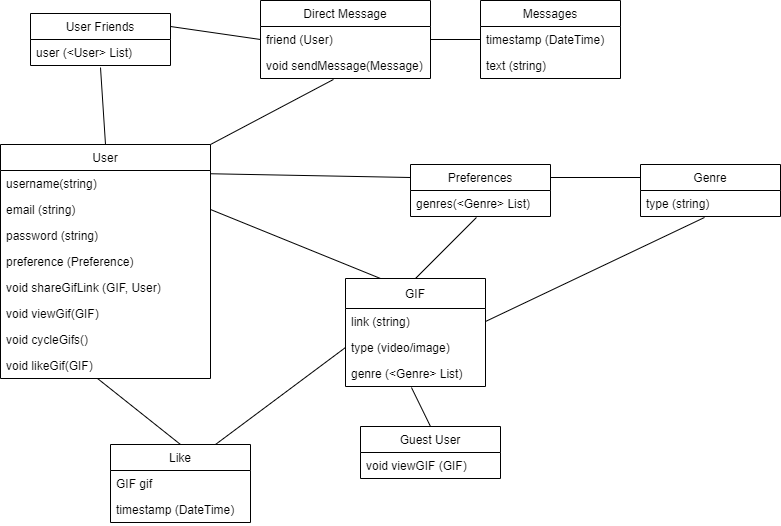

The diagram above was exported from draw.io. Its source (the exported page's mxGraphModel, read from the mxfile embedded in the PNG):
<mxGraphModel dx="1422" dy="762" grid="1" gridSize="10" guides="1" tooltips="1" connect="1" arrows="1" fold="1" page="1" pageScale="1" pageWidth="850" pageHeight="1100" math="0" shadow="0">
  <root>
    <mxCell id="0" />
    <mxCell id="1" parent="0" />
    <mxCell id="ntJIPKqdUbQmUF1oaqTk-1" value="User" style="swimlane;fontStyle=0;childLayout=stackLayout;horizontal=1;startSize=26;fillColor=none;horizontalStack=0;resizeParent=1;resizeParentMax=0;resizeLast=0;collapsible=1;marginBottom=0;" parent="1" vertex="1">
      <mxGeometry x="40" y="160" width="210" height="234" as="geometry" />
    </mxCell>
    <mxCell id="ntJIPKqdUbQmUF1oaqTk-2" value="username(string)" style="text;strokeColor=none;fillColor=none;align=left;verticalAlign=top;spacingLeft=4;spacingRight=4;overflow=hidden;rotatable=0;points=[[0,0.5],[1,0.5]];portConstraint=eastwest;" parent="ntJIPKqdUbQmUF1oaqTk-1" vertex="1">
      <mxGeometry y="26" width="210" height="26" as="geometry" />
    </mxCell>
    <mxCell id="ntJIPKqdUbQmUF1oaqTk-3" value="email (string)" style="text;strokeColor=none;fillColor=none;align=left;verticalAlign=top;spacingLeft=4;spacingRight=4;overflow=hidden;rotatable=0;points=[[0,0.5],[1,0.5]];portConstraint=eastwest;" parent="ntJIPKqdUbQmUF1oaqTk-1" vertex="1">
      <mxGeometry y="52" width="210" height="26" as="geometry" />
    </mxCell>
    <mxCell id="ntJIPKqdUbQmUF1oaqTk-4" value="password (string)" style="text;strokeColor=none;fillColor=none;align=left;verticalAlign=top;spacingLeft=4;spacingRight=4;overflow=hidden;rotatable=0;points=[[0,0.5],[1,0.5]];portConstraint=eastwest;" parent="ntJIPKqdUbQmUF1oaqTk-1" vertex="1">
      <mxGeometry y="78" width="210" height="26" as="geometry" />
    </mxCell>
    <mxCell id="_NQmEPYXWcKZyUgLttXW-3" value="preference (Preference)" style="text;strokeColor=none;fillColor=none;align=left;verticalAlign=top;spacingLeft=4;spacingRight=4;overflow=hidden;rotatable=0;points=[[0,0.5],[1,0.5]];portConstraint=eastwest;" vertex="1" parent="ntJIPKqdUbQmUF1oaqTk-1">
      <mxGeometry y="104" width="210" height="26" as="geometry" />
    </mxCell>
    <mxCell id="B5DdO_i9MA1T1vI_j_e_-10" value="void shareGifLink (GIF, User)" style="text;strokeColor=none;fillColor=none;align=left;verticalAlign=top;spacingLeft=4;spacingRight=4;overflow=hidden;rotatable=0;points=[[0,0.5],[1,0.5]];portConstraint=eastwest;" parent="ntJIPKqdUbQmUF1oaqTk-1" vertex="1">
      <mxGeometry y="130" width="210" height="26" as="geometry" />
    </mxCell>
    <mxCell id="_NQmEPYXWcKZyUgLttXW-1" value="void viewGif(GIF)" style="text;strokeColor=none;fillColor=none;align=left;verticalAlign=top;spacingLeft=4;spacingRight=4;overflow=hidden;rotatable=0;points=[[0,0.5],[1,0.5]];portConstraint=eastwest;" vertex="1" parent="ntJIPKqdUbQmUF1oaqTk-1">
      <mxGeometry y="156" width="210" height="26" as="geometry" />
    </mxCell>
    <mxCell id="_NQmEPYXWcKZyUgLttXW-15" value="void cycleGifs()" style="text;strokeColor=none;fillColor=none;align=left;verticalAlign=top;spacingLeft=4;spacingRight=4;overflow=hidden;rotatable=0;points=[[0,0.5],[1,0.5]];portConstraint=eastwest;" vertex="1" parent="ntJIPKqdUbQmUF1oaqTk-1">
      <mxGeometry y="182" width="210" height="26" as="geometry" />
    </mxCell>
    <mxCell id="_NQmEPYXWcKZyUgLttXW-16" value="void likeGif(GIF)" style="text;strokeColor=none;fillColor=none;align=left;verticalAlign=top;spacingLeft=4;spacingRight=4;overflow=hidden;rotatable=0;points=[[0,0.5],[1,0.5]];portConstraint=eastwest;" vertex="1" parent="ntJIPKqdUbQmUF1oaqTk-1">
      <mxGeometry y="208" width="210" height="26" as="geometry" />
    </mxCell>
    <mxCell id="ntJIPKqdUbQmUF1oaqTk-5" value="GIF" style="swimlane;fontStyle=0;childLayout=stackLayout;horizontal=1;startSize=30;fillColor=none;horizontalStack=0;resizeParent=1;resizeParentMax=0;resizeLast=0;collapsible=1;marginBottom=0;" parent="1" vertex="1">
      <mxGeometry x="385" y="294" width="140" height="108" as="geometry" />
    </mxCell>
    <mxCell id="ntJIPKqdUbQmUF1oaqTk-7" value="link (string)" style="text;strokeColor=none;fillColor=none;align=left;verticalAlign=top;spacingLeft=4;spacingRight=4;overflow=hidden;rotatable=0;points=[[0,0.5],[1,0.5]];portConstraint=eastwest;" parent="ntJIPKqdUbQmUF1oaqTk-5" vertex="1">
      <mxGeometry y="30" width="140" height="26" as="geometry" />
    </mxCell>
    <mxCell id="ntJIPKqdUbQmUF1oaqTk-13" value="type (video/image)" style="text;strokeColor=none;fillColor=none;align=left;verticalAlign=top;spacingLeft=4;spacingRight=4;overflow=hidden;rotatable=0;points=[[0,0.5],[1,0.5]];portConstraint=eastwest;" parent="ntJIPKqdUbQmUF1oaqTk-5" vertex="1">
      <mxGeometry y="56" width="140" height="26" as="geometry" />
    </mxCell>
    <mxCell id="_NQmEPYXWcKZyUgLttXW-6" value="genre (&lt;Genre&gt; List)" style="text;strokeColor=none;fillColor=none;align=left;verticalAlign=top;spacingLeft=4;spacingRight=4;overflow=hidden;rotatable=0;points=[[0,0.5],[1,0.5]];portConstraint=eastwest;" vertex="1" parent="ntJIPKqdUbQmUF1oaqTk-5">
      <mxGeometry y="82" width="140" height="26" as="geometry" />
    </mxCell>
    <mxCell id="ntJIPKqdUbQmUF1oaqTk-14" value="User Friends" style="swimlane;fontStyle=0;childLayout=stackLayout;horizontal=1;startSize=26;fillColor=none;horizontalStack=0;resizeParent=1;resizeParentMax=0;resizeLast=0;collapsible=1;marginBottom=0;" parent="1" vertex="1">
      <mxGeometry x="70" y="29" width="140" height="52" as="geometry" />
    </mxCell>
    <mxCell id="ntJIPKqdUbQmUF1oaqTk-15" value="user (&lt;User&gt; List)" style="text;strokeColor=none;fillColor=none;align=left;verticalAlign=top;spacingLeft=4;spacingRight=4;overflow=hidden;rotatable=0;points=[[0,0.5],[1,0.5]];portConstraint=eastwest;" parent="ntJIPKqdUbQmUF1oaqTk-14" vertex="1">
      <mxGeometry y="26" width="140" height="26" as="geometry" />
    </mxCell>
    <mxCell id="ntJIPKqdUbQmUF1oaqTk-30" value="Messages" style="swimlane;fontStyle=0;childLayout=stackLayout;horizontal=1;startSize=26;fillColor=none;horizontalStack=0;resizeParent=1;resizeParentMax=0;resizeLast=0;collapsible=1;marginBottom=0;" parent="1" vertex="1">
      <mxGeometry x="520" y="16" width="140" height="78" as="geometry" />
    </mxCell>
    <mxCell id="ntJIPKqdUbQmUF1oaqTk-32" value="timestamp (DateTime)" style="text;strokeColor=none;fillColor=none;align=left;verticalAlign=top;spacingLeft=4;spacingRight=4;overflow=hidden;rotatable=0;points=[[0,0.5],[1,0.5]];portConstraint=eastwest;" parent="ntJIPKqdUbQmUF1oaqTk-30" vertex="1">
      <mxGeometry y="26" width="140" height="26" as="geometry" />
    </mxCell>
    <mxCell id="ntJIPKqdUbQmUF1oaqTk-33" value="text (string)" style="text;strokeColor=none;fillColor=none;align=left;verticalAlign=top;spacingLeft=4;spacingRight=4;overflow=hidden;rotatable=0;points=[[0,0.5],[1,0.5]];portConstraint=eastwest;" parent="ntJIPKqdUbQmUF1oaqTk-30" vertex="1">
      <mxGeometry y="52" width="140" height="26" as="geometry" />
    </mxCell>
    <mxCell id="ntJIPKqdUbQmUF1oaqTk-38" value="Preferences" style="swimlane;fontStyle=0;childLayout=stackLayout;horizontal=1;startSize=26;fillColor=none;horizontalStack=0;resizeParent=1;resizeParentMax=0;resizeLast=0;collapsible=1;marginBottom=0;" parent="1" vertex="1">
      <mxGeometry x="450" y="180" width="140" height="52" as="geometry" />
    </mxCell>
    <mxCell id="ntJIPKqdUbQmUF1oaqTk-39" value="genres(&lt;Genre&gt; List)" style="text;strokeColor=none;fillColor=none;align=left;verticalAlign=top;spacingLeft=4;spacingRight=4;overflow=hidden;rotatable=0;points=[[0,0.5],[1,0.5]];portConstraint=eastwest;" parent="ntJIPKqdUbQmUF1oaqTk-38" vertex="1">
      <mxGeometry y="26" width="140" height="26" as="geometry" />
    </mxCell>
    <mxCell id="ntJIPKqdUbQmUF1oaqTk-42" value="Genre" style="swimlane;fontStyle=0;childLayout=stackLayout;horizontal=1;startSize=26;fillColor=none;horizontalStack=0;resizeParent=1;resizeParentMax=0;resizeLast=0;collapsible=1;marginBottom=0;" parent="1" vertex="1">
      <mxGeometry x="680" y="180" width="140" height="52" as="geometry" />
    </mxCell>
    <mxCell id="ntJIPKqdUbQmUF1oaqTk-43" value="type (string)" style="text;strokeColor=none;fillColor=none;align=left;verticalAlign=top;spacingLeft=4;spacingRight=4;overflow=hidden;rotatable=0;points=[[0,0.5],[1,0.5]];portConstraint=eastwest;" parent="ntJIPKqdUbQmUF1oaqTk-42" vertex="1">
      <mxGeometry y="26" width="140" height="26" as="geometry" />
    </mxCell>
    <mxCell id="ntJIPKqdUbQmUF1oaqTk-47" value="" style="endArrow=none;html=1;rounded=0;entryX=0.5;entryY=0;entryDx=0;entryDy=0;exitX=0.5;exitY=1.077;exitDx=0;exitDy=0;exitPerimeter=0;" parent="1" source="ntJIPKqdUbQmUF1oaqTk-15" target="ntJIPKqdUbQmUF1oaqTk-1" edge="1">
      <mxGeometry width="50" height="50" relative="1" as="geometry">
        <mxPoint x="400" y="430" as="sourcePoint" />
        <mxPoint x="450" y="380" as="targetPoint" />
      </mxGeometry>
    </mxCell>
    <mxCell id="ntJIPKqdUbQmUF1oaqTk-48" value="" style="endArrow=none;html=1;rounded=0;entryX=1;entryY=0.25;entryDx=0;entryDy=0;exitX=0;exitY=0.5;exitDx=0;exitDy=0;" parent="1" source="_NQmEPYXWcKZyUgLttXW-13" target="ntJIPKqdUbQmUF1oaqTk-14" edge="1">
      <mxGeometry width="50" height="50" relative="1" as="geometry">
        <mxPoint x="300" y="29.307999999999993" as="sourcePoint" />
        <mxPoint x="450" y="380" as="targetPoint" />
      </mxGeometry>
    </mxCell>
    <mxCell id="ntJIPKqdUbQmUF1oaqTk-49" value="" style="endArrow=none;html=1;rounded=0;entryX=1;entryY=0.5;entryDx=0;entryDy=0;exitX=0;exitY=0.5;exitDx=0;exitDy=0;" parent="1" source="ntJIPKqdUbQmUF1oaqTk-32" target="_NQmEPYXWcKZyUgLttXW-13" edge="1">
      <mxGeometry width="50" height="50" relative="1" as="geometry">
        <mxPoint x="400" y="430" as="sourcePoint" />
        <mxPoint x="440" y="33" as="targetPoint" />
      </mxGeometry>
    </mxCell>
    <mxCell id="ntJIPKqdUbQmUF1oaqTk-50" value="" style="endArrow=none;html=1;rounded=0;entryX=1;entryY=0.125;entryDx=0;entryDy=0;entryPerimeter=0;exitX=0;exitY=0.25;exitDx=0;exitDy=0;" parent="1" source="ntJIPKqdUbQmUF1oaqTk-38" target="ntJIPKqdUbQmUF1oaqTk-1" edge="1">
      <mxGeometry width="50" height="50" relative="1" as="geometry">
        <mxPoint x="400" y="430" as="sourcePoint" />
        <mxPoint x="450" y="380" as="targetPoint" />
      </mxGeometry>
    </mxCell>
    <mxCell id="ntJIPKqdUbQmUF1oaqTk-51" value="" style="endArrow=none;html=1;rounded=0;entryX=1;entryY=0.25;entryDx=0;entryDy=0;exitX=0;exitY=0.25;exitDx=0;exitDy=0;" parent="1" source="ntJIPKqdUbQmUF1oaqTk-42" target="ntJIPKqdUbQmUF1oaqTk-38" edge="1">
      <mxGeometry width="50" height="50" relative="1" as="geometry">
        <mxPoint x="400" y="430" as="sourcePoint" />
        <mxPoint x="450" y="380" as="targetPoint" />
      </mxGeometry>
    </mxCell>
    <mxCell id="ntJIPKqdUbQmUF1oaqTk-52" value="" style="endArrow=none;html=1;rounded=0;entryX=0.471;entryY=1.038;entryDx=0;entryDy=0;entryPerimeter=0;exitX=0.5;exitY=0;exitDx=0;exitDy=0;" parent="1" source="ntJIPKqdUbQmUF1oaqTk-5" target="ntJIPKqdUbQmUF1oaqTk-39" edge="1">
      <mxGeometry width="50" height="50" relative="1" as="geometry">
        <mxPoint x="400" y="430" as="sourcePoint" />
        <mxPoint x="519.02" y="262.0039999999999" as="targetPoint" />
      </mxGeometry>
    </mxCell>
    <mxCell id="ntJIPKqdUbQmUF1oaqTk-66" value="" style="endArrow=none;html=1;rounded=0;exitX=1;exitY=0;exitDx=0;exitDy=0;entryX=0.429;entryY=1.038;entryDx=0;entryDy=0;entryPerimeter=0;" parent="1" source="ntJIPKqdUbQmUF1oaqTk-1" edge="1" target="_NQmEPYXWcKZyUgLttXW-14">
      <mxGeometry width="50" height="50" relative="1" as="geometry">
        <mxPoint x="400" y="430" as="sourcePoint" />
        <mxPoint x="335" y="72" as="targetPoint" />
      </mxGeometry>
    </mxCell>
    <mxCell id="B5DdO_i9MA1T1vI_j_e_-7" value="Guest User" style="swimlane;fontStyle=0;childLayout=stackLayout;horizontal=1;startSize=26;fillColor=none;horizontalStack=0;resizeParent=1;resizeParentMax=0;resizeLast=0;collapsible=1;marginBottom=0;" parent="1" vertex="1">
      <mxGeometry x="400" y="442" width="140" height="52" as="geometry" />
    </mxCell>
    <mxCell id="B5DdO_i9MA1T1vI_j_e_-8" value="void viewGIF (GIF)" style="text;strokeColor=none;fillColor=none;align=left;verticalAlign=top;spacingLeft=4;spacingRight=4;overflow=hidden;rotatable=0;points=[[0,0.5],[1,0.5]];portConstraint=eastwest;" parent="B5DdO_i9MA1T1vI_j_e_-7" vertex="1">
      <mxGeometry y="26" width="140" height="26" as="geometry" />
    </mxCell>
    <mxCell id="B5DdO_i9MA1T1vI_j_e_-9" value="" style="endArrow=none;html=1;rounded=0;entryX=0.5;entryY=0;entryDx=0;entryDy=0;exitX=0.471;exitY=1.038;exitDx=0;exitDy=0;exitPerimeter=0;" parent="1" source="_NQmEPYXWcKZyUgLttXW-6" target="B5DdO_i9MA1T1vI_j_e_-7" edge="1">
      <mxGeometry width="50" height="50" relative="1" as="geometry">
        <mxPoint x="460" y="400" as="sourcePoint" />
        <mxPoint x="420" y="260" as="targetPoint" />
      </mxGeometry>
    </mxCell>
    <mxCell id="pKb96-L0MV27dZaoEawl-4" value="" style="endArrow=none;html=1;rounded=0;exitX=0.5;exitY=0;exitDx=0;exitDy=0;entryX=0.462;entryY=1;entryDx=0;entryDy=0;entryPerimeter=0;" parent="1" source="_NQmEPYXWcKZyUgLttXW-9" target="_NQmEPYXWcKZyUgLttXW-16" edge="1">
      <mxGeometry width="50" height="50" relative="1" as="geometry">
        <mxPoint x="286.94000000000005" y="479.01199999999994" as="sourcePoint" />
        <mxPoint x="450" y="380" as="targetPoint" />
      </mxGeometry>
    </mxCell>
    <mxCell id="pKb96-L0MV27dZaoEawl-5" value="" style="endArrow=none;html=1;rounded=0;exitX=0.75;exitY=0;exitDx=0;exitDy=0;entryX=0;entryY=0.5;entryDx=0;entryDy=0;" parent="1" source="_NQmEPYXWcKZyUgLttXW-9" target="ntJIPKqdUbQmUF1oaqTk-13" edge="1">
      <mxGeometry width="50" height="50" relative="1" as="geometry">
        <mxPoint x="305" y="480" as="sourcePoint" />
        <mxPoint x="450" y="380" as="targetPoint" />
      </mxGeometry>
    </mxCell>
    <mxCell id="_NQmEPYXWcKZyUgLttXW-5" value="" style="endArrow=none;html=1;rounded=0;exitX=0.457;exitY=1.038;exitDx=0;exitDy=0;exitPerimeter=0;entryX=1;entryY=0.5;entryDx=0;entryDy=0;" edge="1" parent="1" source="ntJIPKqdUbQmUF1oaqTk-43" target="ntJIPKqdUbQmUF1oaqTk-7">
      <mxGeometry relative="1" as="geometry">
        <mxPoint x="748.04" y="271" as="sourcePoint" />
        <mxPoint x="500" y="290" as="targetPoint" />
      </mxGeometry>
    </mxCell>
    <mxCell id="_NQmEPYXWcKZyUgLttXW-7" value="" style="endArrow=none;html=1;rounded=0;exitX=1;exitY=0.5;exitDx=0;exitDy=0;entryX=0.25;entryY=0;entryDx=0;entryDy=0;" edge="1" parent="1" source="ntJIPKqdUbQmUF1oaqTk-3" target="ntJIPKqdUbQmUF1oaqTk-5">
      <mxGeometry relative="1" as="geometry">
        <mxPoint x="340" y="290" as="sourcePoint" />
        <mxPoint x="500" y="290" as="targetPoint" />
      </mxGeometry>
    </mxCell>
    <mxCell id="_NQmEPYXWcKZyUgLttXW-9" value="Like" style="swimlane;fontStyle=0;childLayout=stackLayout;horizontal=1;startSize=26;fillColor=none;horizontalStack=0;resizeParent=1;resizeParentMax=0;resizeLast=0;collapsible=1;marginBottom=0;" vertex="1" parent="1">
      <mxGeometry x="150" y="460" width="140" height="78" as="geometry" />
    </mxCell>
    <mxCell id="_NQmEPYXWcKZyUgLttXW-10" value="GIF gif" style="text;strokeColor=none;fillColor=none;align=left;verticalAlign=top;spacingLeft=4;spacingRight=4;overflow=hidden;rotatable=0;points=[[0,0.5],[1,0.5]];portConstraint=eastwest;" vertex="1" parent="_NQmEPYXWcKZyUgLttXW-9">
      <mxGeometry y="26" width="140" height="26" as="geometry" />
    </mxCell>
    <mxCell id="_NQmEPYXWcKZyUgLttXW-11" value="timestamp (DateTime)" style="text;strokeColor=none;fillColor=none;align=left;verticalAlign=top;spacingLeft=4;spacingRight=4;overflow=hidden;rotatable=0;points=[[0,0.5],[1,0.5]];portConstraint=eastwest;" vertex="1" parent="_NQmEPYXWcKZyUgLttXW-9">
      <mxGeometry y="52" width="140" height="26" as="geometry" />
    </mxCell>
    <mxCell id="_NQmEPYXWcKZyUgLttXW-12" value="Direct Message" style="swimlane;fontStyle=0;childLayout=stackLayout;horizontal=1;startSize=26;fillColor=none;horizontalStack=0;resizeParent=1;resizeParentMax=0;resizeLast=0;collapsible=1;marginBottom=0;" vertex="1" parent="1">
      <mxGeometry x="300" y="16" width="170" height="78" as="geometry" />
    </mxCell>
    <mxCell id="_NQmEPYXWcKZyUgLttXW-13" value="friend (User)" style="text;strokeColor=none;fillColor=none;align=left;verticalAlign=top;spacingLeft=4;spacingRight=4;overflow=hidden;rotatable=0;points=[[0,0.5],[1,0.5]];portConstraint=eastwest;" vertex="1" parent="_NQmEPYXWcKZyUgLttXW-12">
      <mxGeometry y="26" width="170" height="26" as="geometry" />
    </mxCell>
    <mxCell id="_NQmEPYXWcKZyUgLttXW-14" value="void sendMessage(Message)" style="text;strokeColor=none;fillColor=none;align=left;verticalAlign=top;spacingLeft=4;spacingRight=4;overflow=hidden;rotatable=0;points=[[0,0.5],[1,0.5]];portConstraint=eastwest;" vertex="1" parent="_NQmEPYXWcKZyUgLttXW-12">
      <mxGeometry y="52" width="170" height="26" as="geometry" />
    </mxCell>
  </root>
</mxGraphModel>